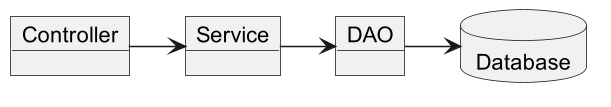

The diagram above was rendered by PlantUML. Its source (embedded in the PNG):
@startuml
skinparam dpi 150
allowmixing
object Controller
object Service
object DAO
database Database
Controller -> Service
Service -> DAO
DAO -> Database

@enduml